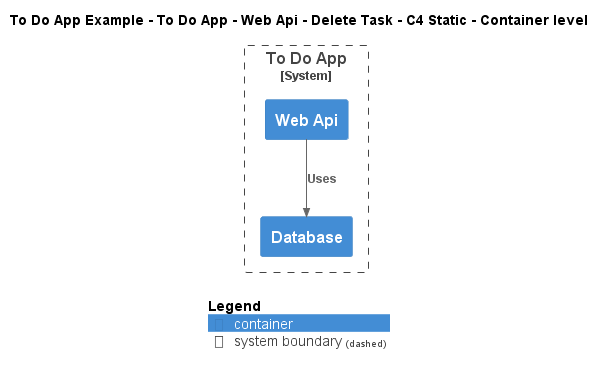

The diagram above was rendered by PlantUML. Its source (embedded in the PNG):
@startuml
!include ..\..\..\..\..\..\..\.c4s\C4_Container.puml

AddElementTag("c4interflow:lifecycle:new", $bgColor=green, $fontColor=#ffffff, $borderColor=green, $shadowing="False")
AddElementTag("c4interflow:lifecycle:changed", $bgColor=orange, $fontColor=#ffffff, $borderColor=orange, $shadowing="False")
AddElementTag("c4interflow:lifecycle:removed", $bgColor=red, $fontColor=#ffffff, $borderColor=red, $shadowing="False")

AddRelTag("c4interflow:lifecycle:new", $textColor=green, $lineColor=green)
AddRelTag("c4interflow:lifecycle:changed", $textColor=orange, $lineColor=orange)
AddRelTag("c4interflow:lifecycle:removed", $textColor=red, $lineColor=red)

SHOW_PERSON_PORTRAIT()
LAYOUT_TOP_DOWN()

skinparam linetype polyline

title To Do App Example - To Do App - Web Api - Delete Task - C4 Static - Container level


System_Boundary(ToDoAppExample.SoftwareSystems.ToDoApp, "To Do App") {
    Container(ToDoAppExample.SoftwareSystems.ToDoApp.Containers.WebApi, "Web Api", "", "")
    Container(ToDoAppExample.SoftwareSystems.ToDoApp.Containers.Database, "Database", "", "")
}

Rel(ToDoAppExample.SoftwareSystems.ToDoApp.Containers.WebApi, ToDoAppExample.SoftwareSystems.ToDoApp.Containers.Database, "Uses")


SHOW_LEGEND()
@enduml